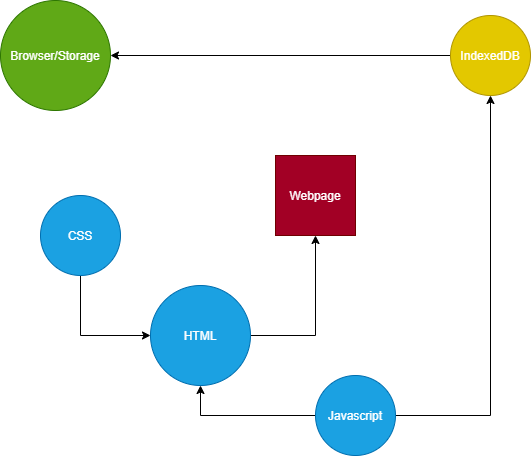

The diagram above was exported from draw.io. Its source (the exported page's mxGraphModel, read from the mxfile embedded in the PNG):
<mxGraphModel dx="871" dy="575" grid="1" gridSize="10" guides="1" tooltips="1" connect="1" arrows="1" fold="1" page="1" pageScale="1" pageWidth="850" pageHeight="1100" math="0" shadow="0">
  <root>
    <mxCell id="0" />
    <mxCell id="1" parent="0" />
    <mxCell id="2" value="Webpage" style="whiteSpace=wrap;html=1;aspect=fixed;fillColor=#a20025;strokeColor=#6F0000;fontColor=#ffffff;" vertex="1" parent="1">
      <mxGeometry x="385" y="220" width="80" height="80" as="geometry" />
    </mxCell>
    <mxCell id="3" value="Browser/Storage" style="ellipse;whiteSpace=wrap;html=1;aspect=fixed;fillColor=#60a917;strokeColor=#2D7600;fontColor=#ffffff;" vertex="1" parent="1">
      <mxGeometry x="110" y="65" width="110" height="110" as="geometry" />
    </mxCell>
    <mxCell id="7" style="edgeStyle=orthogonalEdgeStyle;rounded=0;orthogonalLoop=1;jettySize=auto;html=1;entryX=0.5;entryY=1;entryDx=0;entryDy=0;" edge="1" parent="1" source="4" target="2">
      <mxGeometry relative="1" as="geometry" />
    </mxCell>
    <mxCell id="4" value="HTML" style="ellipse;whiteSpace=wrap;html=1;aspect=fixed;fillColor=#1ba1e2;strokeColor=#006EAF;fontColor=#ffffff;" vertex="1" parent="1">
      <mxGeometry x="260" y="350" width="100" height="100" as="geometry" />
    </mxCell>
    <mxCell id="6" style="edgeStyle=orthogonalEdgeStyle;rounded=0;orthogonalLoop=1;jettySize=auto;html=1;" edge="1" parent="1" source="5" target="4">
      <mxGeometry relative="1" as="geometry">
        <Array as="points">
          <mxPoint x="190" y="400" />
        </Array>
      </mxGeometry>
    </mxCell>
    <mxCell id="5" value="CSS" style="ellipse;whiteSpace=wrap;html=1;aspect=fixed;fillColor=#1ba1e2;strokeColor=#006EAF;fontColor=#ffffff;" vertex="1" parent="1">
      <mxGeometry x="150" y="260" width="80" height="80" as="geometry" />
    </mxCell>
    <mxCell id="9" style="edgeStyle=orthogonalEdgeStyle;rounded=0;orthogonalLoop=1;jettySize=auto;html=1;entryX=0.5;entryY=1;entryDx=0;entryDy=0;" edge="1" parent="1" source="8" target="4">
      <mxGeometry relative="1" as="geometry" />
    </mxCell>
    <mxCell id="12" style="edgeStyle=orthogonalEdgeStyle;rounded=0;orthogonalLoop=1;jettySize=auto;html=1;entryX=0.5;entryY=1;entryDx=0;entryDy=0;" edge="1" parent="1" source="8" target="10">
      <mxGeometry relative="1" as="geometry" />
    </mxCell>
    <mxCell id="8" value="Javascript" style="ellipse;whiteSpace=wrap;html=1;aspect=fixed;fillColor=#1ba1e2;strokeColor=#006EAF;fontColor=#ffffff;" vertex="1" parent="1">
      <mxGeometry x="425" y="440" width="80" height="80" as="geometry" />
    </mxCell>
    <mxCell id="11" style="edgeStyle=orthogonalEdgeStyle;rounded=0;orthogonalLoop=1;jettySize=auto;html=1;" edge="1" parent="1" source="10" target="3">
      <mxGeometry relative="1" as="geometry" />
    </mxCell>
    <mxCell id="10" value="IndexedDB" style="ellipse;whiteSpace=wrap;html=1;aspect=fixed;fillColor=#e3c800;strokeColor=#B09500;fontColor=#ffffff;" vertex="1" parent="1">
      <mxGeometry x="560" y="80" width="80" height="80" as="geometry" />
    </mxCell>
  </root>
</mxGraphModel>